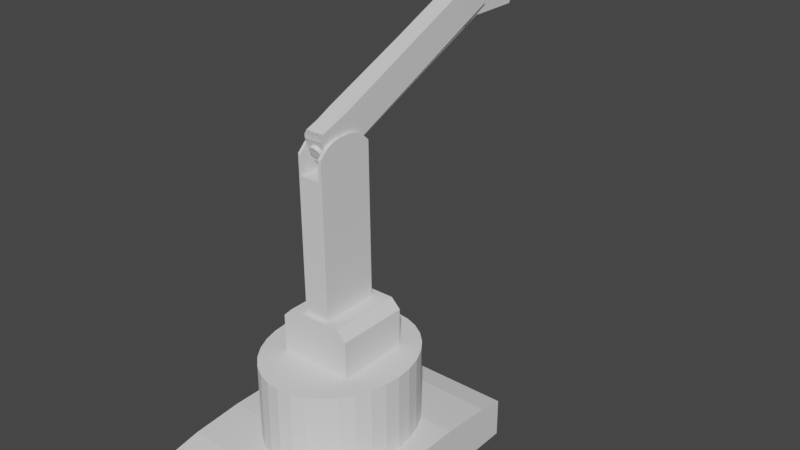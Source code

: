 # Source: Robotarm7.blend  (saved by Blender 2.82.7; exported with 4.5.12 LTS)
import bpy
from mathutils import Matrix  # noqa: F401  (used for matrix-valued properties, if any)

bpy.ops.wm.read_factory_settings(use_empty=True)
scene = bpy.context.scene
scene.name = 'Scene'

# ---- collections
col_collection = bpy.data.collections.new('Collection'); scene.collection.children.link(col_collection)
col_controller = bpy.data.collections.new('controller'); scene.collection.children.link(col_controller)

# ---- materials (node trees are filled in below, after node groups)
mat_material = bpy.data.materials.new('Material')
mat_material.alpha_threshold = 0.0
mat_material.use_transparent_shadow = False
mat_material.line_color = (0.0, 0.0, 0.0, 1.0)

# ---- material node trees
mat_material.use_nodes = True; mat_material.node_tree.nodes.clear()
_N = mat_material.node_tree.nodes; _L = mat_material.node_tree.links
n0 = _N.new('ShaderNodeOutputMaterial'); n0.name = 'Material Output'; n0.location = (300, 300)
n1 = _N.new('ShaderNodeBsdfPrincipled'); n1.name = 'Principled BSDF'; n1.location = (10, 300)
n1.distribution = 'GGX'
n1.subsurface_method = 'BURLEY'
n1.inputs[2].default_value = 0.4
n1.inputs[3].default_value = 1.45
n1.inputs[27].default_value = (0.0, 0.0, 0.0, 1.0)
n1.inputs[28].default_value = 1.0
_L.new(n1.outputs[0], n0.inputs[0])
n0.is_active_output = True

# ---- world
world_world = bpy.data.worlds.new('World'); scene.world = world_world
world_world.use_nodes = True; world_world.node_tree.nodes.clear()
_N = world_world.node_tree.nodes; _L = world_world.node_tree.links
n0 = _N.new('ShaderNodeOutputWorld'); n0.name = 'World Output'; n0.location = (300, 300)
n1 = _N.new('ShaderNodeBackground'); n1.name = 'Background'; n1.location = (10, 300)
n1.inputs[0].default_value = (0.05088, 0.05088, 0.05088, 1.0)
_L.new(n1.outputs[0], n0.inputs[0])
n0.is_active_output = True
world_world.color = (0.05088, 0.05088, 0.05088)
world_world.use_sun_shadow = False
world_world.sun_shadow_jitter_overblur = 0.0

# ---- meshes
me_cube = bpy.data.meshes.new('Cube')
me_cube.from_pydata([(1.0, 1.0, -1.0), (1.0, -1.0, -1.0), (-1.0, 1.0, -1.0), (-1.0, -1.0, -1.0), (1.0, 1.0, 0.6244), (1.0, -1.0, 0.6244), (-1.0, 1.0, 0.6244), (-1.0, -1.0, 0.6244), (1.0, 0.7938, 0.8307), (1.0, 0.3849, 1.0), (1.0, -0.3849, 1.0), (1.0, -0.7938, 0.8307), (-1.0, 0.3849, 1.0), (-1.0, 0.7938, 0.8307), (-1.0, -0.7938, 0.8307), (-1.0, -0.3849, 1.0)], [], [(1, 5, 7, 3), (2, 0, 1, 3), (11, 14, 7, 5), (9, 12, 15, 10), (3, 7, 14, 15, 12, 13, 6, 2), (0, 4, 8, 9, 10, 11, 5, 1), (2, 6, 4, 0), (10, 15, 14, 11), (12, 9, 8, 13), (13, 8, 4, 6)])
_uv = me_cube.uv_layers.new(name='UVMap')
_uv.uv.foreach_set('vector', [0.375, 0.75, 0.5781, 0.75, 0.5781, 1.0, 0.375, 1.0, 0.125, 0.5, 0.375, 0.5, 0.375, 0.75, 0.125, 0.75, 0.625, 0.7242, 0.875, 0.7242, 0.875, 0.75, 0.625, 0.75, 0.625, 0.5769, 0.875, 0.5769, 0.875, 0.6731, 0.625, 0.6731, 0.375, 0.0, 0.5781, 0.0, 0.6038, 0.02578, 0.625, 0.07688, 0.625, 0.1731, 0.6038, 0.2242, 0.5781, 0.25, 0.375, 0.25, 0.375, 0.5, 0.5781, 0.5, 0.6038, 0.5258, 0.625, 0.5769, 0.625, 0.6731, 0.6038, 0.7242, 0.5781, 0.75, 0.375, 0.75, 0.375, 0.25, 0.5781, 0.25, 0.5781, 0.5, 0.375, 0.5, 0.625, 0.6731, 0.875, 0.6731, 0.875, 0.7242, 0.625, 0.7242, 0.875, 0.5769, 0.625, 0.5769, 0.625, 0.5258, 0.875, 0.5258, 0.875, 0.5258, 0.625, 0.5258, 0.625, 0.5, 0.875, 0.5])
me_cube.materials.append(mat_material)
me_cube.use_remesh_preserve_volume = False
me_cube.use_remesh_preserve_attributes = False
me_cube.use_mirror_vertex_groups = False
me_cube.update()
me_cylinder = bpy.data.meshes.new('Cylinder')
me_cylinder.from_pydata([(0.0, 1.0, -1.0), (0.0, 1.0, 1.0), (0.1951, 0.9808, -1.0), (0.1951, 0.9808, 1.0), (0.3827, 0.9239, -1.0), (0.3827, 0.9239, 1.0), (0.5556, 0.8315, -1.0), (0.5556, 0.8315, 1.0), (0.7071, 0.7071, -1.0), (0.7071, 0.7071, 1.0), (0.8315, 0.5556, -1.0), (0.8315, 0.5556, 1.0), (0.9239, 0.3827, -1.0), (0.9239, 0.3827, 1.0), (0.9808, 0.1951, -1.0), (0.9808, 0.1951, 1.0), (1.0, 7.55e-08, -1.0), (1.0, 7.55e-08, 1.0), (0.9808, -0.1951, -1.0), (0.9808, -0.1951, 1.0), (0.9239, -0.3827, -1.0), (0.9239, -0.3827, 1.0), (0.8315, -0.5556, -1.0), (0.8315, -0.5556, 1.0), (0.7071, -0.7071, -1.0), (0.7071, -0.7071, 1.0), (0.5556, -0.8315, -1.0), (0.5556, -0.8315, 1.0), (0.3827, -0.9239, -1.0), (0.3827, -0.9239, 1.0), (0.1951, -0.9808, -1.0), (0.1951, -0.9808, 1.0), (-3.258e-07, -1.0, -1.0), (-3.258e-07, -1.0, 1.0), (-0.1951, -0.9808, -1.0), (-0.1951, -0.9808, 1.0), (-0.3827, -0.9239, -1.0), (-0.3827, -0.9239, 1.0), (-0.5556, -0.8315, -1.0), (-0.5556, -0.8315, 1.0), (-0.7071, -0.7071, -1.0), (-0.7071, -0.7071, 1.0), (-0.8315, -0.5556, -1.0), (-0.8315, -0.5556, 1.0), (-0.9239, -0.3827, -1.0), (-0.9239, -0.3827, 1.0), (-0.9808, -0.1951, -1.0), (-0.9808, -0.1951, 1.0), (-1.0, 9.656e-07, -1.0), (-1.0, 9.656e-07, 1.0), (-0.9808, 0.1951, -1.0), (-0.9808, 0.1951, 1.0), (-0.9239, 0.3827, -1.0), (-0.9239, 0.3827, 1.0), (-0.8315, 0.5556, -1.0), (-0.8315, 0.5556, 1.0), (-0.7071, 0.7071, -1.0), (-0.7071, 0.7071, 1.0), (-0.5556, 0.8315, -1.0), (-0.5556, 0.8315, 1.0), (-0.3827, 0.9239, -1.0), (-0.3827, 0.9239, 1.0), (-0.1951, 0.9808, -1.0), (-0.1951, 0.9808, 1.0)], [], [(0, 1, 3, 2), (2, 3, 5, 4), (4, 5, 7, 6), (6, 7, 9, 8), (8, 9, 11, 10), (10, 11, 13, 12), (12, 13, 15, 14), (14, 15, 17, 16), (16, 17, 19, 18), (18, 19, 21, 20), (20, 21, 23, 22), (22, 23, 25, 24), (24, 25, 27, 26), (26, 27, 29, 28), (28, 29, 31, 30), (30, 31, 33, 32), (32, 33, 35, 34), (34, 35, 37, 36), (36, 37, 39, 38), (38, 39, 41, 40), (40, 41, 43, 42), (42, 43, 45, 44), (44, 45, 47, 46), (46, 47, 49, 48), (48, 49, 51, 50), (50, 51, 53, 52), (52, 53, 55, 54), (54, 55, 57, 56), (56, 57, 59, 58), (58, 59, 61, 60), (3, 1, 63, 61, 59, 57, 55, 53, 51, 49, 47, 45, 43, 41, 39, 37, 35, 33, 31, 29, 27, 25, 23, 21, 19, 17, 15, 13, 11, 9, 7, 5), (60, 61, 63, 62), (62, 63, 1, 0), (0, 2, 4, 6, 8, 10, 12, 14, 16, 18, 20, 22, 24, 26, 28, 30, 32, 34, 36, 38, 40, 42, 44, 46, 48, 50, 52, 54, 56, 58, 60, 62)])
_uv = me_cylinder.uv_layers.new(name='UVMap')
_uv.uv.foreach_set('vector', [1.0, 0.5, 1.0, 1.0, 0.9688, 1.0, 0.9688, 0.5, 0.9688, 0.5, 0.9688, 1.0, 0.9375, 1.0, 0.9375, 0.5, 0.9375, 0.5, 0.9375, 1.0, 0.9062, 1.0, 0.9062, 0.5, 0.9062, 0.5, 0.9062, 1.0, 0.875, 1.0, 0.875, 0.5, 0.875, 0.5, 0.875, 1.0, 0.8438, 1.0, 0.8438, 0.5, 0.8438, 0.5, 0.8438, 1.0, 0.8125, 1.0, 0.8125, 0.5, 0.8125, 0.5, 0.8125, 1.0, 0.7812, 1.0, 0.7812, 0.5, 0.7812, 0.5, 0.7812, 1.0, 0.75, 1.0, 0.75, 0.5, 0.75, 0.5, 0.75, 1.0, 0.7188, 1.0, 0.7188, 0.5, 0.7188, 0.5, 0.7188, 1.0, 0.6875, 1.0, 0.6875, 0.5, 0.6875, 0.5, 0.6875, 1.0, 0.6562, 1.0, 0.6562, 0.5, 0.6562, 0.5, 0.6562, 1.0, 0.625, 1.0, 0.625, 0.5, 0.625, 0.5, 0.625, 1.0, 0.5938, 1.0, 0.5938, 0.5, 0.5938, 0.5, 0.5938, 1.0, 0.5625, 1.0, 0.5625, 0.5, 0.5625, 0.5, 0.5625, 1.0, 0.5312, 1.0, 0.5312, 0.5, 0.5312, 0.5, 0.5312, 1.0, 0.5, 1.0, 0.5, 0.5, 0.5, 0.5, 0.5, 1.0, 0.4688, 1.0, 0.4688, 0.5, 0.4688, 0.5, 0.4688, 1.0, 0.4375, 1.0, 0.4375, 0.5, 0.4375, 0.5, 0.4375, 1.0, 0.4062, 1.0, 0.4062, 0.5, 0.4062, 0.5, 0.4062, 1.0, 0.375, 1.0, 0.375, 0.5, 0.375, 0.5, 0.375, 1.0, 0.3438, 1.0, 0.3438, 0.5, 0.3438, 0.5, 0.3438, 1.0, 0.3125, 1.0, 0.3125, 0.5, 0.3125, 0.5, 0.3125, 1.0, 0.2812, 1.0, 0.2812, 0.5, 0.2812, 0.5, 0.2812, 1.0, 0.25, 1.0, 0.25, 0.5, 0.25, 0.5, 0.25, 1.0, 0.2188, 1.0, 0.2188, 0.5, 0.2188, 0.5, 0.2188, 1.0, 0.1875, 1.0, 0.1875, 0.5, 0.1875, 0.5, 0.1875, 1.0, 0.1562, 1.0, 0.1562, 0.5, 0.1562, 0.5, 0.1562, 1.0, 0.125, 1.0, 0.125, 0.5, 0.125, 0.5, 0.125, 1.0, 0.09375, 1.0, 0.09375, 0.5, 0.09375, 0.5, 0.09375, 1.0, 0.0625, 1.0, 0.0625, 0.5, 0.2968, 0.4854, 0.25, 0.49, 0.2032, 0.4854, 0.1582, 0.4717, 0.1167, 0.4496, 0.08029, 0.4197, 0.05045, 0.3833, 0.02827, 0.3418, 0.01461, 0.2968, 0.01, 0.25, 0.01461, 0.2032, 0.02827, 0.1582, 0.05045, 0.1167, 0.08029, 0.08029, 0.1167, 0.05045, 0.1582, 0.02827, 0.2032, 0.01461, 0.25, 0.01, 0.2968, 0.01461, 0.3418, 0.02827, 0.3833, 0.05045, 0.4197, 0.08029, 0.4496, 0.1167, 0.4717, 0.1582, 0.4854, 0.2032, 0.49, 0.25, 0.4854, 0.2968, 0.4717, 0.3418, 0.4496, 0.3833, 0.4197, 0.4197, 0.3833, 0.4496, 0.3418, 0.4717, 0.0625, 0.5, 0.0625, 1.0, 0.03125, 1.0, 0.03125, 0.5, 0.03125, 0.5, 0.03125, 1.0, 0.0, 1.0, 0.0, 0.5, 0.75, 0.49, 0.7968, 0.4854, 0.8418, 0.4717, 0.8833, 0.4496, 0.9197, 0.4197, 0.9496, 0.3833, 0.9717, 0.3418, 0.9854, 0.2968, 0.99, 0.25, 0.9854, 0.2032, 0.9717, 0.1582, 0.9496, 0.1167, 0.9197, 0.08029, 0.8833, 0.05045, 0.8418, 0.02827, 0.7968, 0.01461, 0.75, 0.01, 0.7032, 0.01461, 0.6582, 0.02827, 0.6167, 0.05045, 0.5803, 0.08029, 0.5504, 0.1167, 0.5283, 0.1582, 0.5146, 0.2032, 0.51, 0.25, 0.5146, 0.2968, 0.5283, 0.3418, 0.5504, 0.3833, 0.5803, 0.4197, 0.6167, 0.4496, 0.6582, 0.4717, 0.7032, 0.4854])
me_cylinder.use_remesh_fix_poles = True
me_cylinder.use_remesh_preserve_attributes = False
me_cylinder.use_mirror_vertex_groups = False
me_cylinder.update()
me_cube_004 = bpy.data.meshes.new('Cube.004')
me_cube_004.from_pydata([(0.9606, 1.008, -0.9427), (0.9606, -0.9917, -0.9427), (-1.039, 1.008, -0.9427), (-1.039, -0.9917, -0.9427), (0.7961, 0.213, 34.22), (0.7961, -0.1957, 34.22), (-1.204, 0.213, 34.22), (-1.204, -0.1957, 34.22), (0.7974, 0.4831, 33.95), (0.7974, -0.4658, 33.95), (-1.203, 0.4831, 33.95), (-1.203, -0.4658, 33.95), (0.8068, 1.009, 31.93), (0.8001, 0.724, 33.37), (0.8001, -0.7067, 33.37), (0.8068, -0.9914, 31.93), (-1.2, 0.724, 33.37), (-1.193, 1.009, 31.93), (-1.193, -0.9914, 31.93), (-1.2, -0.7067, 33.37), (-0.9799, 0.213, 34.22), (-0.9842, -0.1957, 34.22), (-0.9771, 0.4831, 33.95), (-0.9746, 0.724, 33.37), (-0.9717, 1.009, 31.93), (-0.987, -0.4658, 33.95), (-0.9895, -0.7067, 33.37), (-0.9924, -0.9914, 31.93), (-0.9717, 1.009, 28.28), (-0.9924, -0.9914, 28.28), (0.555, 0.4831, 33.95), (0.5575, 0.724, 33.37), (0.5605, 1.009, 31.93), (0.5605, 1.009, 28.28), (0.5397, -0.9914, 28.28), (0.5522, 0.213, 34.22), (0.548, -0.1957, 34.22), (0.5452, -0.4658, 33.95), (0.5427, -0.7067, 33.37), (0.5397, -0.9914, 31.93)], [], [(2, 0, 1, 3), (4, 35, 36, 5), (5, 36, 37, 9), (3, 18, 19, 11, 7, 6, 10, 16, 17, 2), (0, 12, 13, 8, 4, 5, 9, 14, 15, 1), (19, 26, 25, 11), (1, 15, 39, 34, 29, 27, 18, 3), (2, 17, 24, 28, 33, 32, 12, 0), (6, 20, 22, 10), (18, 27, 26, 19), (12, 32, 31, 13), (13, 31, 30, 8), (21, 20, 6, 7), (23, 24, 17, 16), (22, 23, 16, 10), (38, 39, 15, 14), (29, 28, 24, 23, 22, 20, 21, 25, 26, 27), (37, 38, 14, 9), (30, 35, 4, 8), (25, 21, 7, 11), (34, 33, 28, 29), (33, 34, 39, 38, 37, 36, 35, 30, 31, 32)])
_uv = me_cube_004.uv_layers.new(name='UVMap')
_uv.uv.foreach_set('vector', [0.125, 0.5, 0.375, 0.5, 0.375, 0.75, 0.125, 0.75, 0.625, 0.5995, 0.6555, 0.5995, 0.656, 0.6505, 0.625, 0.6505, 0.625, 0.6505, 0.656, 0.6505, 0.6565, 0.6843, 0.625, 0.6843, 0.375, 0.0, 0.6088, 0.0, 0.6189, 0.03558, 0.6231, 0.06569, 0.625, 0.09946, 0.625, 0.1505, 0.6231, 0.1843, 0.6189, 0.2144, 0.6088, 0.25, 0.375, 0.25, 0.375, 0.5, 0.6088, 0.5, 0.6189, 0.5356, 0.6231, 0.5657, 0.625, 0.5995, 0.625, 0.6505, 0.6231, 0.6843, 0.6189, 0.7144, 0.6088, 0.75, 0.375, 0.75, 0.6169, 1.0, 0.6169, 0.9737, 0.6193, 0.9731, 0.6193, 1.0, 0.375, 0.75, 0.6088, 0.75, 0.6088, 0.7834, 0.5828, 0.7855, 0.5828, 0.977, 0.6088, 0.9749, 0.6088, 1.0, 0.375, 1.0, 0.375, 0.25, 0.6088, 0.25, 0.6088, 0.2777, 0.5828, 0.2756, 0.5828, 0.4671, 0.6088, 0.4692, 0.6088, 0.5, 0.375, 0.5, 0.875, 0.5995, 0.847, 0.5995, 0.8467, 0.5657, 0.8748, 0.5657, 0.6088, 1.0, 0.6088, 0.9749, 0.6169, 0.9737, 0.6169, 1.0, 0.6088, 0.5, 0.6088, 0.4692, 0.6169, 0.4695, 0.6169, 0.4998, 0.6169, 0.4998, 0.6169, 0.4695, 0.6193, 0.4694, 0.6193, 0.4997, 0.8475, 0.6505, 0.847, 0.5995, 0.875, 0.5995, 0.875, 0.6505, 0.6169, 0.2781, 0.6088, 0.2777, 0.6088, 0.25, 0.6169, 0.25, 0.6193, 0.2781, 0.6169, 0.2781, 0.6169, 0.25, 0.6193, 0.25, 0.6169, 0.7823, 0.6088, 0.7834, 0.6088, 0.75, 0.6169, 0.7502, 0.625, 0.2041, 0.625, 0.04193, 0.522, 0.04192, 0.4817, 0.06501, 0.4653, 0.08455, 0.4576, 0.1065, 0.4576, 0.1396, 0.4653, 0.1615, 0.4817, 0.181, 0.522, 0.2041, 0.6193, 0.7818, 0.6169, 0.7823, 0.6169, 0.7502, 0.6193, 0.7503, 0.6553, 0.5657, 0.6555, 0.5995, 0.625, 0.5995, 0.625, 0.5657, 0.8479, 0.6843, 0.8475, 0.6505, 0.875, 0.6505, 0.8748, 0.6843, 0.625, 0.5461, 0.625, 0.7083, 0.875, 0.7081, 0.875, 0.5459, 0.625, 0.7083, 0.625, 0.5461, 0.522, 0.5461, 0.4817, 0.5692, 0.4653, 0.5887, 0.4576, 0.6106, 0.4576, 0.6438, 0.4653, 0.6657, 0.4817, 0.6852, 0.522, 0.7083])
me_cube_004.materials.append(mat_material)
me_cube_004.use_remesh_preserve_volume = False
me_cube_004.use_remesh_preserve_attributes = False
me_cube_004.use_mirror_vertex_groups = False
me_cube_004.update()
me_cube_006 = bpy.data.meshes.new('Cube.006')
me_cube_006.from_pydata([(0.7961, 0.213, 34.22), (0.7961, -0.1957, 34.22), (-1.204, 0.213, 34.22), (-1.204, -0.1957, 34.22), (0.7974, 0.4831, 33.95), (0.7974, -0.4658, 33.95), (-1.203, 0.4831, 33.95), (-1.203, -0.4658, 33.95), (0.8001, 0.724, 33.37), (0.8001, -0.7067, 33.37), (0.8068, -0.9914, 31.93), (-1.2, 0.724, 33.37), (-1.193, 1.009, 31.93), (-1.193, -0.9914, 31.93), (-1.2, -0.7067, 33.37), (-0.9799, 0.213, 34.22), (-0.9842, -0.1957, 34.22), (-0.9771, 0.4831, 33.95), (-0.9746, 0.724, 33.37), (-0.9717, 1.009, 31.93), (-0.987, -0.4658, 33.95), (-0.9895, -0.7067, 33.37), (-0.9924, -0.9914, 31.93), (-0.9717, 1.009, 28.28), (-0.9924, -0.9914, 28.28), (0.555, 0.4831, 33.95), (0.5575, 0.724, 33.37), (0.5605, 1.009, 31.93), (0.5605, 1.009, 28.28), (0.5397, -0.9914, 28.28), (0.5522, 0.213, 34.22), (0.548, -0.1957, 34.22), (0.5452, -0.4658, 33.95), (0.5427, -0.7067, 33.37), (0.5397, -0.9914, 31.93), (0.9606, 0.6654, -0.9427), (0.9606, -0.6487, -0.9427), (-1.039, 0.6654, -0.9427), (-1.039, -0.6487, -0.9427), (0.9597, 0.8523, -0.7559), (0.9597, -0.8356, -0.7559), (-1.04, 0.8523, -0.7559), (-1.04, -0.8356, -0.7559), (0.9597, 0.8523, -0.7559), (-1.04, 0.8523, -0.7559), (0.9574, 0.9444, -0.2559), (-1.046, 1.008, 0.4449), (-1.043, 0.9444, -0.2559), (0.8001, 0.724, 33.37), (0.9574, -0.9277, -0.2559), (0.9597, -0.8356, -0.7559), (-1.04, -0.8356, -0.7559), (-1.043, -0.9277, -0.2559), (0.9574, 0.9444, -0.2559), (0.9597, -0.8356, -0.7559), (-1.04, -0.8356, -0.7559), (0.9574, -0.9277, -0.2559), (-1.043, -0.9277, -0.2559), (0.9574, -0.9277, -0.2559), (0.9597, -0.8356, -0.7559), (-1.04, -0.8356, -0.7559), (-1.043, -0.9277, -0.2559), (0.7761, -0.9916, 4.18), (0.9366, -0.8311, 4.18), (0.9574, -0.9277, -0.2559), (0.7969, -0.9277, -0.2559), (-0.8821, -0.9277, -0.2559), (-1.043, -0.9277, -0.2559), (-1.063, -0.8311, 4.18), (-0.9028, -0.9916, 4.18)], [], [(38, 36, 40, 42), (0, 30, 31, 1), (1, 31, 32, 5), (14, 21, 20, 7), (37, 35, 36, 38), (2, 15, 17, 6), (13, 22, 21, 14), (8, 26, 25, 4), (16, 15, 2, 3), (18, 19, 12, 11), (17, 18, 11, 6), (33, 34, 10, 9), (24, 23, 19, 18, 17, 15, 16, 20, 21, 22), (32, 33, 9, 5), (25, 30, 0, 4), (20, 16, 3, 7), (29, 28, 23, 24), (28, 29, 34, 33, 32, 31, 30, 25, 26, 27), (50, 51, 42, 40), (54, 55, 52, 49), (35, 37, 41, 39), (48, 53, 45, 47, 46, 12, 19, 23, 28, 27, 26, 8), (44, 43, 39, 41), (64, 65, 66, 67, 57, 56), (47, 45, 43, 44), (51, 50, 49, 52), (62, 63, 10, 34, 29, 24, 22, 13, 68, 69), (38, 42, 51, 52, 55, 60, 61, 57, 67, 68, 13, 14, 7, 3, 2, 6, 11, 12, 46, 47, 44, 41, 37), (55, 54, 59, 60), (56, 57, 61, 58), (60, 59, 58, 61), (62, 69, 66, 65), (64, 63, 62, 65), (68, 67, 66, 69), (35, 39, 43, 45, 53, 48, 8, 4, 0, 1, 5, 9, 10, 63, 64, 56, 58, 59, 54, 49, 50, 40, 36)])
_uv = me_cube_006.uv_layers.new(name='UVMap')
_uv.uv.foreach_set('vector', [0.125, 0.7071, 0.375, 0.7071, 0.3749, 0.7305, 0.125, 0.7305, 0.625, 0.5995, 0.6555, 0.5995, 0.656, 0.6505, 0.625, 0.6505, 0.625, 0.6505, 0.656, 0.6505, 0.6565, 0.6843, 0.625, 0.6843, 0.6169, 1.0, 0.6169, 0.9737, 0.6193, 0.9731, 0.6193, 1.0, 0.125, 0.5429, 0.375, 0.5429, 0.375, 0.7071, 0.125, 0.7071, 0.875, 0.5995, 0.847, 0.5995, 0.8467, 0.5657, 0.8748, 0.5657, 0.6088, 1.0, 0.6088, 0.9749, 0.6169, 0.9737, 0.6169, 1.0, 0.6169, 0.4998, 0.6169, 0.4695, 0.6193, 0.4694, 0.6193, 0.4997, 0.8475, 0.6505, 0.847, 0.5995, 0.875, 0.5995, 0.875, 0.6505, 0.6169, 0.2781, 0.6088, 0.2777, 0.6088, 0.25, 0.6169, 0.25, 0.6193, 0.2781, 0.6169, 0.2781, 0.6169, 0.25, 0.6193, 0.25, 0.6169, 0.7823, 0.6088, 0.7834, 0.6088, 0.75, 0.6169, 0.7502, 0.625, 0.2041, 0.625, 0.04193, 0.522, 0.04192, 0.4817, 0.06501, 0.4653, 0.08455, 0.4576, 0.1065, 0.4576, 0.1396, 0.4653, 0.1615, 0.4817, 0.181, 0.522, 0.2041, 0.6193, 0.7818, 0.6169, 0.7823, 0.6169, 0.7502, 0.6193, 0.7503, 0.6553, 0.5657, 0.6555, 0.5995, 0.625, 0.5995, 0.625, 0.5657, 0.8479, 0.6843, 0.8475, 0.6505, 0.875, 0.6505, 0.8748, 0.6843, 0.625, 0.5461, 0.625, 0.7083, 0.875, 0.7081, 0.875, 0.5459, 0.625, 0.7083, 0.625, 0.5461, 0.522, 0.5461, 0.4817, 0.5692, 0.4653, 0.5887, 0.4576, 0.6106, 0.4576, 0.6438, 0.4653, 0.6657, 0.4817, 0.6852, 0.522, 0.7083, 0.3774, 0.75, 0.3774, 0.9999, 0.3774, 0.9999, 0.3774, 0.75, 0.3774, 0.75, 0.3774, 0.9999, 0.3803, 1.0, 0.3803, 0.75, 0.375, 0.5429, 0.125, 0.5429, 0.125, 0.5195, 0.3749, 0.5195, 0.6189, 0.5356, 0.3803, 0.5, 0.3803, 0.5, 0.3803, 0.25, 0.3849, 0.25, 0.6088, 0.25, 0.6088, 0.2777, 0.5828, 0.2756, 0.5828, 0.4671, 0.6088, 0.4692, 0.6169, 0.4695, 0.6169, 0.4998, 0.3774, 0.2501, 0.3774, 0.5, 0.3774, 0.5, 0.3774, 0.2501, 0.3803, 0.75, 0.3803, 0.7701, 0.3803, 0.9799, 0.3803, 1.0, 0.3803, 1.0, 0.3803, 0.75, 0.3803, 0.25, 0.3803, 0.5, 0.3774, 0.5, 0.3774, 0.2501, 0.3774, 0.9999, 0.3774, 0.75, 0.3803, 0.75, 0.3803, 1.0, 0.4114, 0.7701, 0.4114, 0.75, 0.6088, 0.75, 0.6088, 0.7834, 0.5828, 0.7855, 0.5828, 0.977, 0.6088, 0.9749, 0.6088, 1.0, 0.4114, 1.0, 0.4114, 0.9799, 0.375, 0.04287, 0.3763, 0.01951, 0.3763, 0.01951, 0.3799, 0.007998, 0.3763, 0.01951, 0.3763, 0.01951, 0.3799, 0.007998, 0.3799, 0.007998, 0.3799, 0.007998, 0.4114, 0.02007, 0.6088, 0.0, 0.6189, 0.03558, 0.6231, 0.06569, 0.625, 0.09946, 0.625, 0.1505, 0.6231, 0.1843, 0.6189, 0.2144, 0.6088, 0.25, 0.3849, 0.25, 0.3799, 0.242, 0.3763, 0.2305, 0.3763, 0.2305, 0.375, 0.2071, 0.3774, 0.9999, 0.3774, 0.75, 0.3774, 0.75, 0.3774, 0.9999, 0.3803, 0.75, 0.3803, 1.0, 0.3803, 1.0, 0.3803, 0.75, 0.3774, 0.9999, 0.3774, 0.75, 0.3803, 0.75, 0.3803, 1.0, 0.4114, 0.7701, 0.4114, 0.9799, 0.3803, 0.9799, 0.3803, 0.7701, 0.3799, 0.742, 0.4114, 0.7299, 0.4114, 0.75, 0.3799, 0.742, 0.4114, 0.02007, 0.3799, 0.007998, 0.3799, 0.007998, 0.4114, 1.353e-06, 0.375, 0.5429, 0.3763, 0.5195, 0.3763, 0.5195, 0.3799, 0.508, 0.3799, 0.508, 0.6189, 0.5356, 0.6189, 0.5356, 0.6231, 0.5657, 0.625, 0.5995, 0.625, 0.6505, 0.6231, 0.6843, 0.6189, 0.7144, 0.6088, 0.75, 0.4114, 0.7299, 0.3799, 0.742, 0.3799, 0.742, 0.3799, 0.742, 0.3763, 0.7305, 0.3763, 0.7305, 0.3799, 0.742, 0.3763, 0.7305, 0.3763, 0.7305, 0.375, 0.7071])
me_cube_006.materials.append(mat_material)
me_cube_006.use_remesh_preserve_volume = False
me_cube_006.use_remesh_preserve_attributes = False
me_cube_006.use_mirror_vertex_groups = False
me_cube_006.update()
me_cube_009 = bpy.data.meshes.new('Cube.009')
me_cube_009.from_pydata([(0.7961, 0.213, 34.22), (0.7961, -0.1957, 34.22), (-1.204, 0.213, 34.22), (-1.204, -0.1957, 34.22), (0.7974, 0.4831, 33.95), (0.7974, -0.4658, 33.95), (-1.203, 0.4831, 33.95), (-1.203, -0.4658, 33.95), (0.8068, 1.009, 31.93), (0.8001, 0.724, 33.37), (0.8001, -0.7067, 33.37), (0.8068, -0.9914, 31.93), (-1.2, 0.724, 33.37), (-1.193, 1.009, 31.93), (-1.193, -0.9914, 31.93), (-1.2, -0.7067, 33.37), (-0.9799, 0.213, 34.22), (-0.9842, -0.1957, 34.22), (-0.9771, 0.4831, 33.95), (-0.9746, 0.724, 33.37), (-0.9717, 1.009, 31.93), (-0.987, -0.4658, 33.95), (-0.9895, -0.7067, 33.37), (-0.9924, -0.9914, 31.93), (-0.9717, 1.009, 28.28), (-0.9924, -0.9914, 28.28), (0.555, 0.4831, 33.95), (0.5575, 0.724, 33.37), (0.5605, 1.009, 31.93), (0.5605, 1.009, 28.28), (0.5397, -0.9914, 28.28), (0.5522, 0.213, 34.22), (0.548, -0.1957, 34.22), (0.5452, -0.4658, 33.95), (0.5427, -0.7067, 33.37), (0.5397, -0.9914, 31.93), (0.9606, 0.6654, -0.9427), (0.9606, -0.6487, -0.9427), (-1.039, 0.6654, -0.9427), (-1.039, -0.6487, -0.9427), (0.9597, 0.8523, -0.7559), (0.9597, -0.8356, -0.7559), (-1.04, 0.8523, -0.7559), (-1.04, -0.8356, -0.7559), (0.9597, 0.8523, -0.7559), (0.9597, -0.8356, -0.7559), (-1.04, 0.8523, -0.7559), (-1.04, -0.8356, -0.7559), (0.9574, 0.9444, -0.2559), (0.9541, 1.008, 0.4449), (0.9541, -0.9916, 0.4449), (0.9574, -0.9277, -0.2559), (-1.046, 1.008, 0.4449), (-1.043, 0.9444, -0.2559), (-1.043, -0.9277, -0.2559), (-1.046, -0.9916, 0.4449)], [], [(39, 37, 41, 43), (0, 31, 32, 1), (1, 32, 33, 5), (15, 22, 21, 7), (38, 36, 37, 39), (2, 16, 18, 6), (14, 23, 22, 15), (8, 28, 27, 9), (9, 27, 26, 4), (17, 16, 2, 3), (19, 20, 13, 12), (18, 19, 12, 6), (34, 35, 11, 10), (25, 24, 20, 19, 18, 16, 17, 21, 22, 23), (33, 34, 10, 5), (26, 31, 0, 4), (21, 17, 3, 7), (30, 29, 24, 25), (29, 30, 35, 34, 33, 32, 31, 26, 27, 28), (45, 47, 43, 41), (51, 54, 47, 45), (52, 13, 20, 24, 29, 28, 8, 49), (39, 43, 47, 54, 55, 14, 15, 7, 3, 2, 6, 12, 13, 52, 53, 46, 42, 38), (36, 38, 42, 40), (36, 40, 44, 48, 49, 8, 9, 4, 0, 1, 5, 10, 11, 50, 51, 45, 41, 37), (50, 11, 35, 30, 25, 23, 14, 55), (46, 44, 40, 42), (52, 49, 48, 53), (50, 55, 54, 51), (53, 48, 44, 46)])
_uv = me_cube_009.uv_layers.new(name='UVMap')
_uv.uv.foreach_set('vector', [0.125, 0.7071, 0.375, 0.7071, 0.3749, 0.7305, 0.125, 0.7305, 0.625, 0.5995, 0.6555, 0.5995, 0.656, 0.6505, 0.625, 0.6505, 0.625, 0.6505, 0.656, 0.6505, 0.6565, 0.6843, 0.625, 0.6843, 0.6169, 1.0, 0.6169, 0.9737, 0.6193, 0.9731, 0.6193, 1.0, 0.125, 0.5429, 0.375, 0.5429, 0.375, 0.7071, 0.125, 0.7071, 0.875, 0.5995, 0.847, 0.5995, 0.8467, 0.5657, 0.8748, 0.5657, 0.6088, 1.0, 0.6088, 0.9749, 0.6169, 0.9737, 0.6169, 1.0, 0.6088, 0.5, 0.6088, 0.4692, 0.6169, 0.4695, 0.6169, 0.4998, 0.6169, 0.4998, 0.6169, 0.4695, 0.6193, 0.4694, 0.6193, 0.4997, 0.8475, 0.6505, 0.847, 0.5995, 0.875, 0.5995, 0.875, 0.6505, 0.6169, 0.2781, 0.6088, 0.2777, 0.6088, 0.25, 0.6169, 0.25, 0.6193, 0.2781, 0.6169, 0.2781, 0.6169, 0.25, 0.6193, 0.25, 0.6169, 0.7823, 0.6088, 0.7834, 0.6088, 0.75, 0.6169, 0.7502, 0.625, 0.2041, 0.625, 0.04193, 0.522, 0.04192, 0.4817, 0.06501, 0.4653, 0.08455, 0.4576, 0.1065, 0.4576, 0.1396, 0.4653, 0.1615, 0.4817, 0.181, 0.522, 0.2041, 0.6193, 0.7818, 0.6169, 0.7823, 0.6169, 0.7502, 0.6193, 0.7503, 0.6553, 0.5657, 0.6555, 0.5995, 0.625, 0.5995, 0.625, 0.5657, 0.8479, 0.6843, 0.8475, 0.6505, 0.875, 0.6505, 0.8748, 0.6843, 0.625, 0.5461, 0.625, 0.7083, 0.875, 0.7081, 0.875, 0.5459, 0.625, 0.7083, 0.625, 0.5461, 0.522, 0.5461, 0.4817, 0.5692, 0.4653, 0.5887, 0.4576, 0.6106, 0.4576, 0.6438, 0.4653, 0.6657, 0.4817, 0.6852, 0.522, 0.7083, 0.3774, 0.75, 0.3774, 0.9999, 0.3774, 0.9999, 0.3774, 0.75, 0.3803, 0.75, 0.3803, 1.0, 0.3774, 0.9999, 0.3774, 0.75, 0.3849, 0.25, 0.6088, 0.25, 0.6088, 0.2777, 0.5828, 0.2756, 0.5828, 0.4671, 0.6088, 0.4692, 0.6088, 0.5, 0.3849, 0.5, 0.375, 0.04287, 0.3763, 0.01951, 0.3763, 0.01951, 0.3799, 0.007998, 0.3849, 0.0, 0.6088, 0.0, 0.6189, 0.03558, 0.6231, 0.06569, 0.625, 0.09946, 0.625, 0.1505, 0.6231, 0.1843, 0.6189, 0.2144, 0.6088, 0.25, 0.3849, 0.25, 0.3799, 0.242, 0.3763, 0.2305, 0.3763, 0.2305, 0.375, 0.2071, 0.375, 0.5429, 0.125, 0.5429, 0.125, 0.5195, 0.3749, 0.5195, 0.375, 0.5429, 0.3763, 0.5195, 0.3763, 0.5195, 0.3799, 0.508, 0.3849, 0.5, 0.6088, 0.5, 0.6189, 0.5356, 0.6231, 0.5657, 0.625, 0.5995, 0.625, 0.6505, 0.6231, 0.6843, 0.6189, 0.7144, 0.6088, 0.75, 0.3849, 0.75, 0.3799, 0.742, 0.3763, 0.7305, 0.3763, 0.7305, 0.375, 0.7071, 0.3849, 0.75, 0.6088, 0.75, 0.6088, 0.7834, 0.5828, 0.7855, 0.5828, 0.977, 0.6088, 0.9749, 0.6088, 1.0, 0.3849, 1.0, 0.3774, 0.2501, 0.3774, 0.5, 0.3774, 0.5, 0.3774, 0.2501, 0.3849, 0.25, 0.3849, 0.5, 0.3803, 0.5, 0.3803, 0.25, 0.3849, 0.75, 0.3849, 1.0, 0.3803, 1.0, 0.3803, 0.75, 0.3803, 0.25, 0.3803, 0.5, 0.3774, 0.5, 0.3774, 0.2501])
me_cube_009.materials.append(mat_material)
me_cube_009.use_remesh_preserve_volume = False
me_cube_009.use_remesh_preserve_attributes = False
me_cube_009.use_mirror_vertex_groups = False
me_cube_009.update()
me_cylinder_001 = bpy.data.meshes.new('Cylinder.001')
me_cylinder_001.from_pydata([(0.0, 0.09, -1.0), (0.0, 0.09, 1.0), (0.0529, 0.07281, -1.0), (0.0529, 0.07281, 1.0), (0.0856, 0.02781, -1.0), (0.0856, 0.02781, 1.0), (0.0856, -0.02781, -1.0), (0.0856, -0.02781, 1.0), (0.0529, -0.07281, -1.0), (0.0529, -0.07281, 1.0), (-7.868e-09, -0.09, -1.0), (-7.868e-09, -0.09, 1.0), (-0.0529, -0.07281, -1.0), (-0.0529, -0.07281, 1.0), (-0.0856, -0.02781, -1.0), (-0.0856, -0.02781, 1.0), (-0.0856, 0.02781, -1.0), (-0.0856, 0.02781, 1.0), (-0.0529, 0.07281, -1.0), (-0.0529, 0.07281, 1.0)], [], [(0, 1, 3, 2), (2, 3, 5, 4), (4, 5, 7, 6), (6, 7, 9, 8), (8, 9, 11, 10), (10, 11, 13, 12), (12, 13, 15, 14), (14, 15, 17, 16), (3, 1, 19, 17, 15, 13, 11, 9, 7, 5), (16, 17, 19, 18), (18, 19, 1, 0), (0, 2, 4, 6, 8, 10, 12, 14, 16, 18)])
_uv = me_cylinder_001.uv_layers.new(name='UVMap')
_uv.uv.foreach_set('vector', [1.0, 0.5, 1.0, 1.0, 0.9, 1.0, 0.9, 0.5, 0.9, 0.5, 0.9, 1.0, 0.8, 1.0, 0.8, 0.5, 0.8, 0.5, 0.8, 1.0, 0.7, 1.0, 0.7, 0.5, 0.7, 0.5, 0.7, 1.0, 0.6, 1.0, 0.6, 0.5, 0.6, 0.5, 0.6, 1.0, 0.5, 1.0, 0.5, 0.5, 0.5, 0.5, 0.5, 1.0, 0.4, 1.0, 0.4, 0.5, 0.4, 0.5, 0.4, 1.0, 0.3, 1.0, 0.3, 0.5, 0.3, 0.5, 0.3, 1.0, 0.2, 1.0, 0.2, 0.5, 0.3911, 0.4442, 0.25, 0.49, 0.1089, 0.4442, 0.02175, 0.3242, 0.02175, 0.1758, 0.1089, 0.05584, 0.25, 0.01, 0.3911, 0.05584, 0.4783, 0.1758, 0.4783, 0.3242, 0.2, 0.5, 0.2, 1.0, 0.1, 1.0, 0.1, 0.5, 0.1, 0.5, 0.1, 1.0, -7.451e-08, 1.0, -7.451e-08, 0.5, 0.75, 0.49, 0.8911, 0.4442, 0.9783, 0.3242, 0.9783, 0.1758, 0.8911, 0.05584, 0.75, 0.01, 0.6089, 0.05584, 0.5217, 0.1758, 0.5217, 0.3242, 0.6089, 0.4442])
me_cylinder_001.use_remesh_fix_poles = True
me_cylinder_001.use_remesh_preserve_attributes = False
me_cylinder_001.use_mirror_vertex_groups = False
me_cylinder_001.update()
me_cylinder_002 = bpy.data.meshes.new('Cylinder.002')
me_cylinder_002.from_pydata([(0.0, 0.09, -1.0), (0.0, 0.09, 1.0), (0.0529, 0.07281, -1.0), (0.0529, 0.07281, 1.0), (0.0856, 0.02781, -1.0), (0.0856, 0.02781, 1.0), (0.0856, -0.02781, -1.0), (0.0856, -0.02781, 1.0), (0.0529, -0.07281, -1.0), (0.0529, -0.07281, 1.0), (-7.868e-09, -0.09, -1.0), (-7.868e-09, -0.09, 1.0), (-0.0529, -0.07281, -1.0), (-0.0529, -0.07281, 1.0), (-0.0856, -0.02781, -1.0), (-0.0856, -0.02781, 1.0), (-0.0856, 0.02781, -1.0), (-0.0856, 0.02781, 1.0), (-0.0529, 0.07281, -1.0), (-0.0529, 0.07281, 1.0)], [], [(0, 1, 3, 2), (2, 3, 5, 4), (4, 5, 7, 6), (6, 7, 9, 8), (8, 9, 11, 10), (10, 11, 13, 12), (12, 13, 15, 14), (14, 15, 17, 16), (3, 1, 19, 17, 15, 13, 11, 9, 7, 5), (16, 17, 19, 18), (18, 19, 1, 0), (0, 2, 4, 6, 8, 10, 12, 14, 16, 18)])
_uv = me_cylinder_002.uv_layers.new(name='UVMap')
_uv.uv.foreach_set('vector', [1.0, 0.5, 1.0, 1.0, 0.9, 1.0, 0.9, 0.5, 0.9, 0.5, 0.9, 1.0, 0.8, 1.0, 0.8, 0.5, 0.8, 0.5, 0.8, 1.0, 0.7, 1.0, 0.7, 0.5, 0.7, 0.5, 0.7, 1.0, 0.6, 1.0, 0.6, 0.5, 0.6, 0.5, 0.6, 1.0, 0.5, 1.0, 0.5, 0.5, 0.5, 0.5, 0.5, 1.0, 0.4, 1.0, 0.4, 0.5, 0.4, 0.5, 0.4, 1.0, 0.3, 1.0, 0.3, 0.5, 0.3, 0.5, 0.3, 1.0, 0.2, 1.0, 0.2, 0.5, 0.3911, 0.4442, 0.25, 0.49, 0.1089, 0.4442, 0.02175, 0.3242, 0.02175, 0.1758, 0.1089, 0.05584, 0.25, 0.01, 0.3911, 0.05584, 0.4783, 0.1758, 0.4783, 0.3242, 0.2, 0.5, 0.2, 1.0, 0.1, 1.0, 0.1, 0.5, 0.1, 0.5, 0.1, 1.0, -7.451e-08, 1.0, -7.451e-08, 0.5, 0.75, 0.49, 0.8911, 0.4442, 0.9783, 0.3242, 0.9783, 0.1758, 0.8911, 0.05584, 0.75, 0.01, 0.6089, 0.05584, 0.5217, 0.1758, 0.5217, 0.3242, 0.6089, 0.4442])
me_cylinder_002.use_remesh_fix_poles = True
me_cylinder_002.use_remesh_preserve_attributes = False
me_cylinder_002.use_mirror_vertex_groups = False
me_cylinder_002.update()
me_cylinder_003 = bpy.data.meshes.new('Cylinder.003')
me_cylinder_003.from_pydata([(0.0, 0.09, -1.0), (0.0, 0.09, 1.0), (0.0529, 0.07281, -1.0), (0.0529, 0.07281, 1.0), (0.0856, 0.02781, -1.0), (0.0856, 0.02781, 1.0), (0.0856, -0.02781, -1.0), (0.0856, -0.02781, 1.0), (0.0529, -0.07281, -1.0), (0.0529, -0.07281, 1.0), (-7.868e-09, -0.09, -1.0), (-7.868e-09, -0.09, 1.0), (-0.0529, -0.07281, -1.0), (-0.0529, -0.07281, 1.0), (-0.0856, -0.02781, -1.0), (-0.0856, -0.02781, 1.0), (-0.0856, 0.02781, -1.0), (-0.0856, 0.02781, 1.0), (-0.0529, 0.07281, -1.0), (-0.0529, 0.07281, 1.0)], [], [(0, 1, 3, 2), (2, 3, 5, 4), (4, 5, 7, 6), (6, 7, 9, 8), (8, 9, 11, 10), (10, 11, 13, 12), (12, 13, 15, 14), (14, 15, 17, 16), (3, 1, 19, 17, 15, 13, 11, 9, 7, 5), (16, 17, 19, 18), (18, 19, 1, 0), (0, 2, 4, 6, 8, 10, 12, 14, 16, 18)])
_uv = me_cylinder_003.uv_layers.new(name='UVMap')
_uv.uv.foreach_set('vector', [1.0, 0.5, 1.0, 1.0, 0.9, 1.0, 0.9, 0.5, 0.9, 0.5, 0.9, 1.0, 0.8, 1.0, 0.8, 0.5, 0.8, 0.5, 0.8, 1.0, 0.7, 1.0, 0.7, 0.5, 0.7, 0.5, 0.7, 1.0, 0.6, 1.0, 0.6, 0.5, 0.6, 0.5, 0.6, 1.0, 0.5, 1.0, 0.5, 0.5, 0.5, 0.5, 0.5, 1.0, 0.4, 1.0, 0.4, 0.5, 0.4, 0.5, 0.4, 1.0, 0.3, 1.0, 0.3, 0.5, 0.3, 0.5, 0.3, 1.0, 0.2, 1.0, 0.2, 0.5, 0.3911, 0.4442, 0.25, 0.49, 0.1089, 0.4442, 0.02175, 0.3242, 0.02175, 0.1758, 0.1089, 0.05584, 0.25, 0.01, 0.3911, 0.05584, 0.4783, 0.1758, 0.4783, 0.3242, 0.2, 0.5, 0.2, 1.0, 0.1, 1.0, 0.1, 0.5, 0.1, 0.5, 0.1, 1.0, -7.451e-08, 1.0, -7.451e-08, 0.5, 0.75, 0.49, 0.8911, 0.4442, 0.9783, 0.3242, 0.9783, 0.1758, 0.8911, 0.05584, 0.75, 0.01, 0.6089, 0.05584, 0.5217, 0.1758, 0.5217, 0.3242, 0.6089, 0.4442])
me_cylinder_003.use_remesh_fix_poles = True
me_cylinder_003.use_remesh_preserve_attributes = False
me_cylinder_003.use_mirror_vertex_groups = False
me_cylinder_003.update()
me_cylinder_004 = bpy.data.meshes.new('Cylinder.004')
me_cylinder_004.from_pydata([(0.0, 0.09, -1.0), (0.0, 0.09, 1.0), (0.0529, 0.07281, -1.0), (0.0529, 0.07281, 1.0), (0.0856, 0.02781, -1.0), (0.0856, 0.02781, 1.0), (0.0856, -0.02781, -1.0), (0.0856, -0.02781, 1.0), (0.0529, -0.07281, -1.0), (0.0529, -0.07281, 1.0), (-7.868e-09, -0.09, -1.0), (-7.868e-09, -0.09, 1.0), (-0.0529, -0.07281, -1.0), (-0.0529, -0.07281, 1.0), (-0.0856, -0.02781, -1.0), (-0.0856, -0.02781, 1.0), (-0.0856, 0.02781, -1.0), (-0.0856, 0.02781, 1.0), (-0.0529, 0.07281, -1.0), (-0.0529, 0.07281, 1.0)], [], [(0, 1, 3, 2), (2, 3, 5, 4), (4, 5, 7, 6), (6, 7, 9, 8), (8, 9, 11, 10), (10, 11, 13, 12), (12, 13, 15, 14), (14, 15, 17, 16), (3, 1, 19, 17, 15, 13, 11, 9, 7, 5), (16, 17, 19, 18), (18, 19, 1, 0), (0, 2, 4, 6, 8, 10, 12, 14, 16, 18)])
_uv = me_cylinder_004.uv_layers.new(name='UVMap')
_uv.uv.foreach_set('vector', [1.0, 0.5, 1.0, 1.0, 0.9, 1.0, 0.9, 0.5, 0.9, 0.5, 0.9, 1.0, 0.8, 1.0, 0.8, 0.5, 0.8, 0.5, 0.8, 1.0, 0.7, 1.0, 0.7, 0.5, 0.7, 0.5, 0.7, 1.0, 0.6, 1.0, 0.6, 0.5, 0.6, 0.5, 0.6, 1.0, 0.5, 1.0, 0.5, 0.5, 0.5, 0.5, 0.5, 1.0, 0.4, 1.0, 0.4, 0.5, 0.4, 0.5, 0.4, 1.0, 0.3, 1.0, 0.3, 0.5, 0.3, 0.5, 0.3, 1.0, 0.2, 1.0, 0.2, 0.5, 0.3911, 0.4442, 0.25, 0.49, 0.1089, 0.4442, 0.02175, 0.3242, 0.02175, 0.1758, 0.1089, 0.05584, 0.25, 0.01, 0.3911, 0.05584, 0.4783, 0.1758, 0.4783, 0.3242, 0.2, 0.5, 0.2, 1.0, 0.1, 1.0, 0.1, 0.5, 0.1, 0.5, 0.1, 1.0, -7.451e-08, 1.0, -7.451e-08, 0.5, 0.75, 0.49, 0.8911, 0.4442, 0.9783, 0.3242, 0.9783, 0.1758, 0.8911, 0.05584, 0.75, 0.01, 0.6089, 0.05584, 0.5217, 0.1758, 0.5217, 0.3242, 0.6089, 0.4442])
me_cylinder_004.use_remesh_fix_poles = True
me_cylinder_004.use_remesh_preserve_attributes = False
me_cylinder_004.use_mirror_vertex_groups = False
me_cylinder_004.update()
me_cube_001 = bpy.data.meshes.new('Cube.001')
me_cube_001.from_pydata([(-1.0, -1.0, -1.0), (-1.0, 1.0, -1.0), (1.0, -1.0, -1.0), (1.0, 1.0, -1.0), (-0.7432, -1.0, 1.0), (-1.0, -1.0, 0.7432), (-1.0, 1.0, 0.7432), (-0.7432, 1.0, 1.0), (1.0, -1.0, 0.7432), (0.7432, -1.0, 1.0), (0.7432, 1.0, 1.0), (1.0, 1.0, 0.7432)], [], [(10, 7, 4, 9), (3, 11, 8, 2), (0, 5, 6, 1), (1, 3, 2, 0), (1, 6, 7, 10, 11, 3), (4, 7, 6, 5), (10, 9, 8, 11), (2, 8, 9, 4, 5, 0)])
_uv = me_cube_001.uv_layers.new(name='UVMap')
_uv.uv.foreach_set('vector', [0.6571, 0.5, 0.8429, 0.5, 0.8429, 0.75, 0.6571, 0.75, 0.375, 0.5, 0.5929, 0.5, 0.5929, 0.75, 0.375, 0.75, 0.375, 0.0, 0.5929, 0.0, 0.5929, 0.25, 0.375, 0.25, 0.125, 0.5, 0.375, 0.5, 0.375, 0.75, 0.125, 0.75, 0.375, 0.25, 0.5929, 0.25, 0.625, 0.2821, 0.625, 0.4679, 0.5929, 0.5, 0.375, 0.5, 0.8429, 0.75, 0.8429, 0.5, 0.875, 0.5, 0.875, 0.75, 0.6571, 0.5, 0.6571, 0.75, 0.5929, 0.75, 0.5929, 0.5, 0.375, 0.75, 0.5929, 0.75, 0.625, 0.7821, 0.625, 0.9679, 0.5929, 1.0, 0.375, 1.0])
me_cube_001.use_remesh_fix_poles = True
me_cube_001.use_remesh_preserve_attributes = False
me_cube_001.use_mirror_vertex_groups = False
me_cube_001.update()
me_cube_010 = bpy.data.meshes.new('Cube.010')
me_cube_010.from_pydata([(-1.0, -1.0, -1.0), (-1.0, -1.0, 1.0), (-1.0, 1.0, -1.0), (-1.0, 1.0, 1.0), (1.0, -1.0, -1.0), (1.0, -1.0, 1.0), (1.0, 1.0, -1.0), (1.0, 1.0, 1.0)], [], [(0, 1, 3, 2), (2, 3, 7, 6), (6, 7, 5, 4), (4, 5, 1, 0), (2, 6, 4, 0), (7, 3, 1, 5)])
_uv = me_cube_010.uv_layers.new(name='UVMap')
_uv.uv.foreach_set('vector', [0.375, 0.0, 0.625, 0.0, 0.625, 0.25, 0.375, 0.25, 0.375, 0.25, 0.625, 0.25, 0.625, 0.5, 0.375, 0.5, 0.375, 0.5, 0.625, 0.5, 0.625, 0.75, 0.375, 0.75, 0.375, 0.75, 0.625, 0.75, 0.625, 1.0, 0.375, 1.0, 0.125, 0.5, 0.375, 0.5, 0.375, 0.75, 0.125, 0.75, 0.625, 0.5, 0.875, 0.5, 0.875, 0.75, 0.625, 0.75])
me_cube_010.use_remesh_fix_poles = True
me_cube_010.use_remesh_preserve_attributes = False
me_cube_010.use_mirror_vertex_groups = False
me_cube_010.update()
me_cube_011 = bpy.data.meshes.new('Cube.011')
me_cube_011.from_pydata([(-1.0, -1.0, -1.0), (-1.0, -1.0, 1.0), (-1.0, 1.0, -1.0), (-1.0, 1.0, 1.0), (1.0, -1.0, -1.0), (1.0, -1.0, 1.0), (1.0, 1.0, -1.0), (1.0, 1.0, 1.0)], [], [(0, 1, 3, 2), (2, 3, 7, 6), (6, 7, 5, 4), (4, 5, 1, 0), (2, 6, 4, 0), (7, 3, 1, 5)])
_uv = me_cube_011.uv_layers.new(name='UVMap')
_uv.uv.foreach_set('vector', [0.375, 0.0, 0.625, 0.0, 0.625, 0.25, 0.375, 0.25, 0.375, 0.25, 0.625, 0.25, 0.625, 0.5, 0.375, 0.5, 0.375, 0.5, 0.625, 0.5, 0.625, 0.75, 0.375, 0.75, 0.375, 0.75, 0.625, 0.75, 0.625, 1.0, 0.375, 1.0, 0.125, 0.5, 0.375, 0.5, 0.375, 0.75, 0.125, 0.75, 0.625, 0.5, 0.875, 0.5, 0.875, 0.75, 0.625, 0.75])
me_cube_011.use_remesh_fix_poles = True
me_cube_011.use_remesh_preserve_attributes = False
me_cube_011.use_mirror_vertex_groups = False
me_cube_011.update()
me_cube_012 = bpy.data.meshes.new('Cube.012')
me_cube_012.from_pydata([(-1.0, -1.0, -1.0), (-1.0, -1.0, 1.0), (-1.0, 1.0, -1.0), (-1.0, 1.0, 1.0), (1.0, -1.0, -1.0), (1.0, -1.0, 1.0), (1.0, 1.0, -1.0), (1.0, 1.0, 1.0)], [], [(0, 1, 3, 2), (2, 3, 7, 6), (6, 7, 5, 4), (4, 5, 1, 0), (2, 6, 4, 0), (7, 3, 1, 5)])
_uv = me_cube_012.uv_layers.new(name='UVMap')
_uv.uv.foreach_set('vector', [0.375, 0.0, 0.625, 0.0, 0.625, 0.25, 0.375, 0.25, 0.375, 0.25, 0.625, 0.25, 0.625, 0.5, 0.375, 0.5, 0.375, 0.5, 0.625, 0.5, 0.625, 0.75, 0.375, 0.75, 0.375, 0.75, 0.625, 0.75, 0.625, 1.0, 0.375, 1.0, 0.125, 0.5, 0.375, 0.5, 0.375, 0.75, 0.125, 0.75, 0.625, 0.5, 0.875, 0.5, 0.875, 0.75, 0.625, 0.75])
me_cube_012.use_remesh_fix_poles = True
me_cube_012.use_remesh_preserve_attributes = False
me_cube_012.use_mirror_vertex_groups = False
me_cube_012.update()

# ---- objects
ob_basecube = bpy.data.objects.new('baseCube', me_cube)
ob_cylinder = bpy.data.objects.new('Cylinder', me_cylinder)
ob_cube2 = bpy.data.objects.new('cube2', me_cube_004)
ob_cube2_001 = bpy.data.objects.new('cube2.001', me_cube_006)
ob_cube2_002 = bpy.data.objects.new('cube2.002', me_cube_009)
ob_cylinder_001 = bpy.data.objects.new('Cylinder.001', me_cylinder_001)
ob_cylinder_002 = bpy.data.objects.new('Cylinder.002', me_cylinder_002)
ob_cylinder_003 = bpy.data.objects.new('Cylinder.003', me_cylinder_003)
ob_cylinder_004 = bpy.data.objects.new('Cylinder.004', me_cylinder_004)
ob_cube = bpy.data.objects.new('Cube', me_cube_001)
ob_middle1 = bpy.data.objects.new('middle1', me_cube_010)
ob_middle1_001 = bpy.data.objects.new('middle1.001', me_cube_011)
ob_middle1_002 = bpy.data.objects.new('middle1.002', me_cube_012)

# ---- transforms, parenting, visibility, modifiers, constraints
ob_basecube.location = (-0.008707, -9.502e-08, 0.3612)
ob_basecube.scale = (0.8122, 1.112, 0.2117)
ob_basecube.lock_rotations_4d = False
ob_basecube.lock_scale = (True, False, False)
ob_basecube.empty_display_type = 'ARROWS'
ob_basecube.lineart.crease_threshold = 0.0
ob_cylinder.location = (0.0, 0.0, 0.8228)
ob_cylinder.scale = (0.6151, 0.7189, 0.433)
ob_cylinder.lock_scale = (True, True, False)
ob_cylinder.lineart.crease_threshold = 0.0
ob_cube2.location = (-0.002154, 0.01141, 1.455)
ob_cube2.rotation_euler = (0.0, -0.0, 0.004487)
ob_cube2.scale = (0.1122, 0.2592, 0.04909)
ob_cube2.lock_rotations_4d = False
ob_cube2.lock_scale = (True, False, False)
ob_cube2.empty_display_type = 'ARROWS'
ob_cube2.lineart.crease_threshold = 0.0
ob_cube2_001.location = (-0.0129, -0.1158, 3.064)
ob_cube2_001.rotation_euler = (-1.169, 0.004131, 0.001753)
ob_cube2_001.scale = (0.08033, 0.1653, 0.05964)
ob_cube2_001.lock_rotations_4d = False
ob_cube2_001.empty_display_type = 'ARROWS'
ob_cube2_001.lineart.crease_threshold = 0.0
ob_cube2_002.location = (-0.01891, 1.555, 3.798)
ob_cube2_002.rotation_euler = (-1.58, 0.004487, -4.325e-05)
ob_cube2_002.scale = (0.05486, 0.1489, 0.01865)
ob_cube2_002.lock_rotations_4d = False
ob_cube2_002.empty_display_type = 'ARROWS'
ob_cube2_002.lineart.crease_threshold = 0.0
ob_cylinder_001.location = (-0.02799, 2.395, 3.791)
ob_cylinder_001.rotation_euler = (1.571, 0.0, 0.0)
ob_cylinder_001.scale = (0.3364, 0.5719, 0.1086)
ob_cylinder_001.lineart.crease_threshold = 0.0
ob_cylinder_002.location = (-0.06491, 1.649, 3.795)
ob_cylinder_002.rotation_euler = (0.0, -1.558, 0.0)
ob_cylinder_002.scale = (0.9999, 1.0, -0.06535)
ob_cylinder_002.lineart.crease_threshold = 0.0
ob_cylinder_003.location = (-0.1038, 0.01579, 3.048)
ob_cylinder_003.rotation_euler = (0.0, -1.558, 0.0)
ob_cylinder_003.scale = (0.7809, 0.7343, -0.06535)
ob_cylinder_003.lineart.crease_threshold = 0.0
ob_cylinder_004.location = (-0.01832, -0.1573, 3.06)
ob_cylinder_004.rotation_euler = (0.1221, -1.087, -1.703)
ob_cylinder_004.scale = (0.5727, 0.5781, -0.04252)
ob_cylinder_004.lineart.crease_threshold = 0.0
ob_cube.location = (0.0, 0.0328, 1.351)
ob_cube.scale = (0.3234, 0.3234, 0.3234)
ob_cube.lineart.crease_threshold = 0.0
ob_middle1.location = (-0.03085, 2.305, 3.788)
ob_middle1.scale = (0.04173, 0.1422, 0.1042)
ob_middle1.lineart.crease_threshold = 0.0
ob_middle1_001.location = (0.01776, 2.479, 3.797)
ob_middle1_001.scale = (0.01146, 0.1422, 0.03244)
ob_middle1_001.lineart.crease_threshold = 0.0
ob_middle1_002.location = (-0.0802, 2.488, 3.797)
ob_middle1_002.scale = (0.01146, 0.1422, 0.03244)
ob_middle1_002.lineart.crease_threshold = 0.0

# ---- collection membership
col_collection.objects.link(ob_basecube)
col_collection.objects.link(ob_cylinder)
col_collection.objects.link(ob_cube2)
col_collection.objects.link(ob_cube2_001)
col_collection.objects.link(ob_cube2_002)
col_collection.objects.link(ob_cylinder_001)
col_collection.objects.link(ob_cylinder_002)
col_collection.objects.link(ob_cylinder_003)
col_collection.objects.link(ob_cylinder_004)
col_collection.objects.link(ob_cube)
col_controller.objects.link(ob_middle1)
col_controller.objects.link(ob_middle1_001)
col_controller.objects.link(ob_middle1_002)

# ---- scene / render settings (as saved in the file)
scene.frame_start = 1; scene.frame_end = 250; scene.frame_set(1)
scene.render.engine = 'BLENDER_EEVEE_NEXT'
scene.cycles.use_denoising = False
scene.cycles.samples = 128
scene.cycles.sampling_pattern = 'TABULATED_SOBOL'
scene.cycles.use_adaptive_sampling = False
scene.cycles.use_light_tree = False
scene.view_settings.view_transform = 'Filmic'
bpy.context.view_layer.update()

# ---- added for rendering (the .blend has no active camera and no usable light): camera, sun
cam_auto = bpy.data.cameras.new('AutoCamera')
cam_auto.lens = 50.0
cam_auto.sensor_width = 36.0
cam_auto.clip_end = 1000.0
ob_auto_camera = bpy.data.objects.new('AutoCamera', cam_auto)
scene.collection.objects.link(ob_auto_camera)
ob_auto_camera.location = (5.18919, -5.47824, 6.23908)
ob_auto_camera.rotation_euler = (1.09748, -7.21219e-08, 0.694738)
scene.camera = ob_auto_camera
light_auto_sun = bpy.data.lights.new('AutoSun', 'SUN')
light_auto_sun.energy = 3.0
light_auto_sun.angle = 0.0523599
ob_auto_sun = bpy.data.objects.new('AutoSun', light_auto_sun)
scene.collection.objects.link(ob_auto_sun)
ob_auto_sun.rotation_euler = (0.872665, 0.174533, 0.523599)
bpy.context.view_layer.update()
